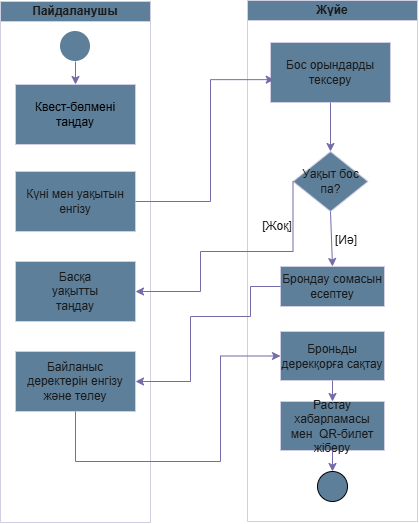

The diagram above was exported from draw.io. Its source (the exported page's mxGraphModel, read from the mxfile embedded in the PNG):
<mxGraphModel dx="1030" dy="527" grid="1" gridSize="10" guides="1" tooltips="1" connect="1" arrows="1" fold="1" page="1" pageScale="1" pageWidth="827" pageHeight="1169" math="0" shadow="0">
  <root>
    <mxCell id="0" />
    <mxCell id="1" parent="0" />
    <mxCell id="fXRcDj9CyySgSE9hG2fa-1" parent="1" style="swimlane;startSize=20;whiteSpace=wrap;html=1;labelBackgroundColor=none;rounded=0;fillColor=#5D7F99;strokeColor=#D0CEE2;fontColor=#1A1A1A;" value="Пайдаланушы" vertex="1">
      <mxGeometry height="521" width="150" x="180" y="320" as="geometry" />
    </mxCell>
    <mxCell id="fXRcDj9CyySgSE9hG2fa-3" parent="fXRcDj9CyySgSE9hG2fa-1" style="ellipse;whiteSpace=wrap;html=1;shapeInside=1;aspect=fixed;labelBackgroundColor=none;rounded=0;strokeColor=none;fillColor=#5D7F99;fontColor=#1A1A1A;" value="" vertex="1">
      <mxGeometry height="30" width="30" x="60" y="30" as="geometry" />
    </mxCell>
    <mxCell id="fXRcDj9CyySgSE9hG2fa-5" parent="fXRcDj9CyySgSE9hG2fa-1" style="rounded=0;whiteSpace=wrap;html=1;labelBackgroundColor=none;fillColor=#5D7F99;strokeColor=#D0CEE2;fontColor=#1A1A1A;" value="&lt;span style=&quot;color: rgb(0, 0, 0);&quot;&gt;Квест-бөлмені таңдау&lt;/span&gt;" vertex="1">
      <mxGeometry height="60" width="120" x="15" y="83" as="geometry" />
    </mxCell>
    <mxCell id="fXRcDj9CyySgSE9hG2fa-6" parent="fXRcDj9CyySgSE9hG2fa-1" style="rounded=0;whiteSpace=wrap;html=1;labelBackgroundColor=none;fillColor=#5D7F99;strokeColor=#D0CEE2;fontColor=#1A1A1A;" value="Күні мен уақытын енгізу" vertex="1">
      <mxGeometry height="60" width="120" x="15" y="170" as="geometry" />
    </mxCell>
    <mxCell id="fzfPMahbrH1mBoWRJiIo-4" edge="1" parent="fXRcDj9CyySgSE9hG2fa-1" source="fXRcDj9CyySgSE9hG2fa-3" style="endArrow=classic;html=1;rounded=0;strokeColor=#736CA8;fontColor=#1A1A1A;defaultLabelBackgroundColor=page;exitX=0.5;exitY=1;exitDx=0;exitDy=0;entryX=0.5;entryY=0;entryDx=0;entryDy=0;" target="fXRcDj9CyySgSE9hG2fa-5" value="">
      <mxGeometry height="50" relative="1" width="50" as="geometry">
        <mxPoint x="210" y="270" as="sourcePoint" />
        <mxPoint x="260" y="220" as="targetPoint" />
      </mxGeometry>
    </mxCell>
    <mxCell id="fzfPMahbrH1mBoWRJiIo-8" connectable="0" parent="fXRcDj9CyySgSE9hG2fa-1" style="group" value="" vertex="1">
      <mxGeometry height="60" width="120" x="15" y="260" as="geometry" />
    </mxCell>
    <mxCell id="fzfPMahbrH1mBoWRJiIo-1" parent="fzfPMahbrH1mBoWRJiIo-8" style="rounded=0;whiteSpace=wrap;html=1;strokeColor=#D0CEE2;fontColor=#1A1A1A;fillColor=#5D7F99;labelBackgroundColor=none;" value="" vertex="1">
      <mxGeometry height="60" width="120" as="geometry" />
    </mxCell>
    <mxCell id="fzfPMahbrH1mBoWRJiIo-2" parent="fzfPMahbrH1mBoWRJiIo-8" style="text;html=1;whiteSpace=wrap;strokeColor=none;fillColor=none;align=center;verticalAlign=middle;rounded=0;fontColor=#1A1A1A;labelBackgroundColor=none;" value="Басқа уақытты таңдау" vertex="1">
      <mxGeometry height="30" width="60" x="30" y="15" as="geometry" />
    </mxCell>
    <mxCell id="fzfPMahbrH1mBoWRJiIo-23" parent="fXRcDj9CyySgSE9hG2fa-1" style="rounded=0;whiteSpace=wrap;html=1;strokeColor=#D0CEE2;fontColor=#1A1A1A;fillColor=#5D7F99;labelBackgroundColor=none;" value="Байланыс деректерін енгізу және төлеу" vertex="1">
      <mxGeometry height="60" width="120" x="15" y="350" as="geometry" />
    </mxCell>
    <mxCell id="fXRcDj9CyySgSE9hG2fa-2" parent="1" style="swimlane;startSize=20;whiteSpace=wrap;html=1;labelBackgroundColor=none;rounded=0;fillColor=#5D7F99;strokeColor=#D0CEE2;fontColor=#1A1A1A;" value="Жүйе" vertex="1">
      <mxGeometry height="521" width="170" x="427" y="319" as="geometry" />
    </mxCell>
    <mxCell id="fXRcDj9CyySgSE9hG2fa-8" parent="fXRcDj9CyySgSE9hG2fa-2" style="rounded=0;whiteSpace=wrap;html=1;labelBackgroundColor=none;fillColor=#5D7F99;strokeColor=#D0CEE2;fontColor=#1A1A1A;" value="Бос орындарды тексеру" vertex="1">
      <mxGeometry height="60" width="120" x="23" y="42" as="geometry" />
    </mxCell>
    <mxCell id="fXRcDj9CyySgSE9hG2fa-10" parent="fXRcDj9CyySgSE9hG2fa-2" style="shape=rhombus;html=1;dashed=0;whiteSpace=wrap;perimeter=rhombusPerimeter;labelBackgroundColor=none;rounded=0;fillColor=#5D7F99;strokeColor=#D0CEE2;fontColor=#1A1A1A;" value="Уақыт бос па?" vertex="1">
      <mxGeometry height="60" width="75" x="45.5" y="151" as="geometry" />
    </mxCell>
    <mxCell id="fzfPMahbrH1mBoWRJiIo-12" edge="1" parent="fXRcDj9CyySgSE9hG2fa-2" source="fXRcDj9CyySgSE9hG2fa-8" style="endArrow=classic;html=1;rounded=0;strokeColor=#736CA8;fontColor=#1A1A1A;defaultLabelBackgroundColor=page;exitX=0.5;exitY=1;exitDx=0;exitDy=0;" value="">
      <mxGeometry height="50" relative="1" width="50" as="geometry">
        <mxPoint x="-57" y="381" as="sourcePoint" />
        <mxPoint x="83" y="151" as="targetPoint" />
      </mxGeometry>
    </mxCell>
    <mxCell id="fzfPMahbrH1mBoWRJiIo-16" parent="fXRcDj9CyySgSE9hG2fa-2" style="text;html=1;whiteSpace=wrap;strokeColor=none;fillColor=none;align=center;verticalAlign=middle;rounded=0;fontColor=#1A1A1A;" value="[Иә]" vertex="1">
      <mxGeometry height="30" width="60" x="69" y="225" as="geometry" />
    </mxCell>
    <mxCell id="fXRcDj9CyySgSE9hG2fa-23" parent="fXRcDj9CyySgSE9hG2fa-2" style="rounded=0;whiteSpace=wrap;html=1;labelBackgroundColor=none;fillColor=#5D7F99;strokeColor=#D0CEE2;fontColor=#1A1A1A;" value="Брондау сомасын есептеу" vertex="1">
      <mxGeometry height="40" width="104" x="33" y="266" as="geometry" />
    </mxCell>
    <mxCell id="fzfPMahbrH1mBoWRJiIo-14" parent="fXRcDj9CyySgSE9hG2fa-2" style="text;html=1;whiteSpace=wrap;strokeColor=none;fillColor=none;align=center;verticalAlign=middle;rounded=0;fontColor=#1A1A1A;" value="[Жоқ]" vertex="1">
      <mxGeometry height="30" width="60" y="211" as="geometry" />
    </mxCell>
    <mxCell id="fzfPMahbrH1mBoWRJiIo-15" edge="1" parent="fXRcDj9CyySgSE9hG2fa-2" source="fXRcDj9CyySgSE9hG2fa-10" style="endArrow=classic;html=1;rounded=0;strokeColor=#736CA8;fontColor=#1A1A1A;defaultLabelBackgroundColor=page;exitX=0.5;exitY=1;exitDx=0;exitDy=0;entryX=0.5;entryY=0;entryDx=0;entryDy=0;" target="fXRcDj9CyySgSE9hG2fa-23" value="">
      <mxGeometry height="50" relative="1" width="50" as="geometry">
        <mxPoint x="-57" y="381" as="sourcePoint" />
        <mxPoint x="83" y="251" as="targetPoint" />
      </mxGeometry>
    </mxCell>
    <mxCell id="fzfPMahbrH1mBoWRJiIo-17" parent="fXRcDj9CyySgSE9hG2fa-2" style="rounded=0;whiteSpace=wrap;html=1;labelBackgroundColor=none;fillColor=#5D7F99;strokeColor=#D0CEE2;fontColor=#1A1A1A;" value="Броньды дерекқорға сақтау" vertex="1">
      <mxGeometry height="49" width="104" x="33" y="331" as="geometry" />
    </mxCell>
    <mxCell id="fzfPMahbrH1mBoWRJiIo-18" parent="fXRcDj9CyySgSE9hG2fa-2" style="rounded=0;whiteSpace=wrap;html=1;labelBackgroundColor=none;fillColor=#5D7F99;strokeColor=#D0CEE2;fontColor=#1A1A1A;" value="Растау хабарламасы мен&amp;nbsp; QR-билет жіберу" vertex="1">
      <mxGeometry height="49" width="104" x="33" y="401" as="geometry" />
    </mxCell>
    <mxCell id="fzfPMahbrH1mBoWRJiIo-19" parent="fXRcDj9CyySgSE9hG2fa-2" style="ellipse;whiteSpace=wrap;html=1;shapeInside=1;aspect=fixed;labelBackgroundColor=none;rounded=0;strokeColor=default;fillColor=#5D7F99;fontColor=#1A1A1A;" value="" vertex="1">
      <mxGeometry height="30" width="30" x="70" y="471" as="geometry" />
    </mxCell>
    <mxCell id="fzfPMahbrH1mBoWRJiIo-21" edge="1" parent="fXRcDj9CyySgSE9hG2fa-2" source="fzfPMahbrH1mBoWRJiIo-18" style="endArrow=classic;html=1;rounded=0;strokeColor=#736CA8;fontColor=#1A1A1A;defaultLabelBackgroundColor=page;exitX=0.5;exitY=1;exitDx=0;exitDy=0;entryX=0.5;entryY=0;entryDx=0;entryDy=0;" target="fzfPMahbrH1mBoWRJiIo-19" value="">
      <mxGeometry height="50" relative="1" width="50" as="geometry">
        <mxPoint x="-57" y="341" as="sourcePoint" />
        <mxPoint x="-7" y="291" as="targetPoint" />
      </mxGeometry>
    </mxCell>
    <mxCell id="fzfPMahbrH1mBoWRJiIo-26" edge="1" parent="fXRcDj9CyySgSE9hG2fa-2" source="fzfPMahbrH1mBoWRJiIo-17" style="endArrow=classic;html=1;rounded=0;strokeColor=#736CA8;fontColor=#1A1A1A;defaultLabelBackgroundColor=page;exitX=0.5;exitY=1;exitDx=0;exitDy=0;entryX=0.5;entryY=0;entryDx=0;entryDy=0;" target="fzfPMahbrH1mBoWRJiIo-18" value="">
      <mxGeometry height="50" relative="1" width="50" as="geometry">
        <mxPoint x="-27" y="321" as="sourcePoint" />
        <mxPoint x="23" y="271" as="targetPoint" />
      </mxGeometry>
    </mxCell>
    <mxCell id="fzfPMahbrH1mBoWRJiIo-9" edge="1" parent="1" source="fXRcDj9CyySgSE9hG2fa-6" style="endArrow=classic;html=1;rounded=0;strokeColor=#736CA8;fontColor=#1A1A1A;defaultLabelBackgroundColor=page;exitX=1;exitY=0.5;exitDx=0;exitDy=0;entryX=0.031;entryY=0.619;entryDx=0;entryDy=0;entryPerimeter=0;" target="fXRcDj9CyySgSE9hG2fa-8" value="">
      <mxGeometry height="50" relative="1" width="50" x="-0.125" as="geometry">
        <Array as="points">
          <mxPoint x="390" y="520" />
          <mxPoint x="390" y="398.14" />
        </Array>
        <mxPoint x="390" y="660" as="sourcePoint" />
        <mxPoint x="440" y="610" as="targetPoint" />
      </mxGeometry>
    </mxCell>
    <mxCell id="fzfPMahbrH1mBoWRJiIo-13" edge="1" parent="1" source="fXRcDj9CyySgSE9hG2fa-10" style="endArrow=classic;html=1;rounded=0;strokeColor=#736CA8;fontColor=#1A1A1A;defaultLabelBackgroundColor=page;entryX=1;entryY=0.5;entryDx=0;entryDy=0;exitX=0;exitY=0.5;exitDx=0;exitDy=0;" target="fzfPMahbrH1mBoWRJiIo-1" value="">
      <mxGeometry height="50" relative="1" width="50" x="0.3869" as="geometry">
        <Array as="points">
          <mxPoint x="472.5" y="570" />
          <mxPoint x="380" y="570" />
          <mxPoint x="380" y="610" />
        </Array>
        <mxPoint x="470" y="570" as="sourcePoint" />
        <mxPoint x="420" y="650" as="targetPoint" />
      </mxGeometry>
    </mxCell>
    <mxCell id="fzfPMahbrH1mBoWRJiIo-22" edge="1" parent="1" source="fzfPMahbrH1mBoWRJiIo-23" style="endArrow=classic;html=1;rounded=0;strokeColor=#736CA8;fontColor=#1A1A1A;defaultLabelBackgroundColor=page;exitX=0.5;exitY=1;exitDx=0;exitDy=0;entryX=0;entryY=0.5;entryDx=0;entryDy=0;" target="fzfPMahbrH1mBoWRJiIo-17" value="">
      <mxGeometry height="50" relative="1" width="50" x="0.043" as="geometry">
        <Array as="points">
          <mxPoint x="255" y="780" />
          <mxPoint x="400" y="780" />
          <mxPoint x="400" y="674.5" />
        </Array>
        <mxPoint x="370" y="650" as="sourcePoint" />
        <mxPoint x="420" y="600" as="targetPoint" />
      </mxGeometry>
    </mxCell>
    <mxCell id="fzfPMahbrH1mBoWRJiIo-27" edge="1" parent="1" source="fXRcDj9CyySgSE9hG2fa-23" style="endArrow=classic;html=1;rounded=0;strokeColor=#736CA8;fontColor=#1A1A1A;defaultLabelBackgroundColor=page;exitX=0;exitY=0.5;exitDx=0;exitDy=0;entryX=1;entryY=0.5;entryDx=0;entryDy=0;" target="fzfPMahbrH1mBoWRJiIo-23" value="">
      <mxGeometry height="50" relative="1" width="50" x="0.1233" as="geometry">
        <Array as="points">
          <mxPoint x="430" y="605" />
          <mxPoint x="430" y="635" />
          <mxPoint x="370" y="635" />
          <mxPoint x="370" y="700" />
        </Array>
        <mxPoint x="400" y="640" as="sourcePoint" />
        <mxPoint x="450" y="590" as="targetPoint" />
      </mxGeometry>
    </mxCell>
  </root>
</mxGraphModel>